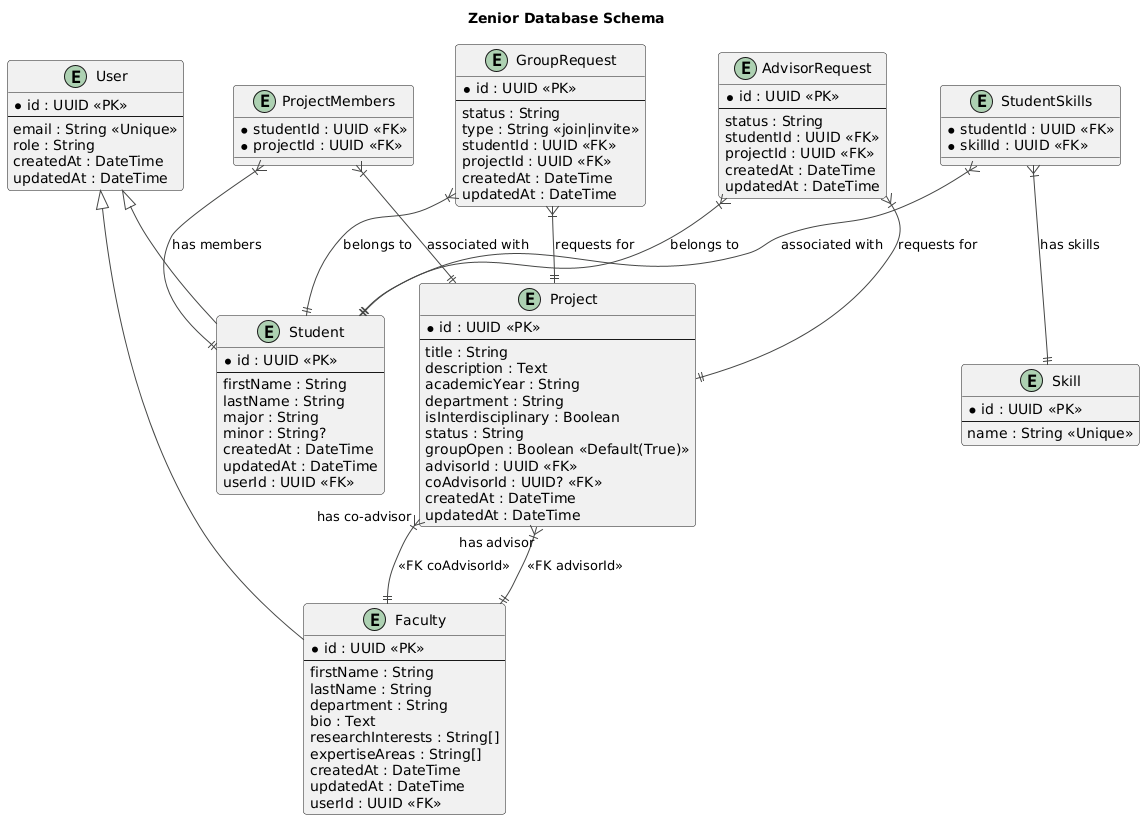

The diagram above was rendered by PlantUML. Its source (embedded in the PNG):
@startuml
!theme vibrant
title Zenior Database Schema

entity User {
  * id : UUID <<PK>>
  --
  email : String <<Unique>>
  role : String
  createdAt : DateTime
  updatedAt : DateTime
}

entity Student {
  * id : UUID <<PK>>
  --
  firstName : String
  lastName : String
  major : String
  minor : String?
  createdAt : DateTime
  updatedAt : DateTime
  userId : UUID <<FK>>
}

entity Faculty {
  * id : UUID <<PK>>
  --
  firstName : String
  lastName : String
  department : String
  bio : Text
  researchInterests : String[]
  expertiseAreas : String[]
  createdAt : DateTime
  updatedAt : DateTime
  userId : UUID <<FK>>
}

entity Project {
  * id : UUID <<PK>>
  --
  title : String
  description : Text
  academicYear : String
  department : String
  isInterdisciplinary : Boolean
  status : String
  groupOpen : Boolean <<Default(True)>>
  advisorId : UUID <<FK>>
  coAdvisorId : UUID? <<FK>>
  createdAt : DateTime
  updatedAt : DateTime
}

entity Skill {
  * id : UUID <<PK>>
  --
  name : String <<Unique>>
}

entity AdvisorRequest {
  * id : UUID <<PK>>
  --
  status : String
  studentId : UUID <<FK>>
  projectId : UUID <<FK>>
  createdAt : DateTime
  updatedAt : DateTime
}

entity GroupRequest {
  * id : UUID <<PK>>
  --
  status : String
  type : String <<join|invite>>
  studentId : UUID <<FK>>
  projectId : UUID <<FK>>
  createdAt : DateTime
  updatedAt : DateTime
}

entity ProjectMembers {
  * studentId : UUID <<FK>>
  * projectId : UUID <<FK>>
}

entity StudentSkills {
  * studentId : UUID <<FK>>
  * skillId : UUID <<FK>>
}

User <|-- Student
User <|-- Faculty

StudentSkills }|--|| Skill : "has skills"
StudentSkills }|--|| Student : "associated with"
ProjectMembers }|--|| Student : "has members"
ProjectMembers }|--|| Project : "associated with"
AdvisorRequest }|--|| Student : "belongs to"
AdvisorRequest }|--|| Project : "requests for"
GroupRequest }|--|| Student : "belongs to"
GroupRequest }|--|| Project : "requests for"
Project }|--|| Faculty : "has advisor" <<FK advisorId>>
Project }|--|| Faculty : "has co-advisor" <<FK coAdvisorId>>
@enduml